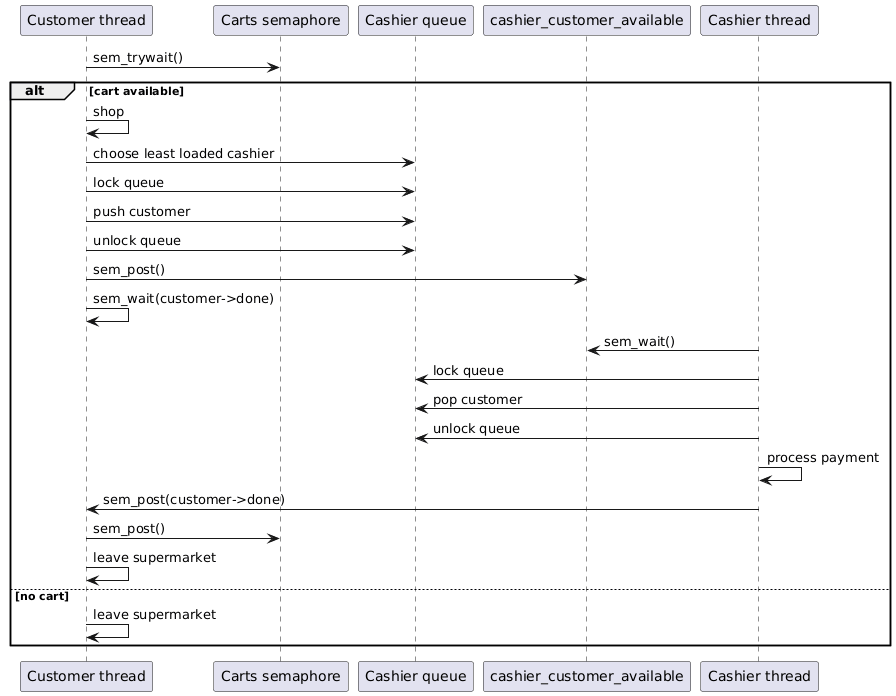

The diagram above was rendered by PlantUML. Its source (embedded in the PNG):
@startuml
participant "Customer thread" as Customer
participant "Carts semaphore" as Carts
participant "Cashier queue" as Queue
participant "cashier_customer_available" as Available
participant "Cashier thread" as Cashier

Customer -> Carts: sem_trywait()
alt cart available
    Customer -> Customer: shop

    Customer -> Queue: choose least loaded cashier
    Customer -> Queue: lock queue
    Customer -> Queue: push customer
    Customer -> Queue: unlock queue

    Customer -> Available: sem_post()
    Customer -> Customer: sem_wait(customer->done)

    Cashier -> Available: sem_wait()
    Cashier -> Queue: lock queue
    Cashier -> Queue: pop customer
    Cashier -> Queue: unlock queue

    Cashier -> Cashier: process payment
    Cashier -> Customer: sem_post(customer->done)

    Customer -> Carts: sem_post()
    Customer -> Customer: leave supermarket
else no cart
    Customer -> Customer: leave supermarket
end
@enduml